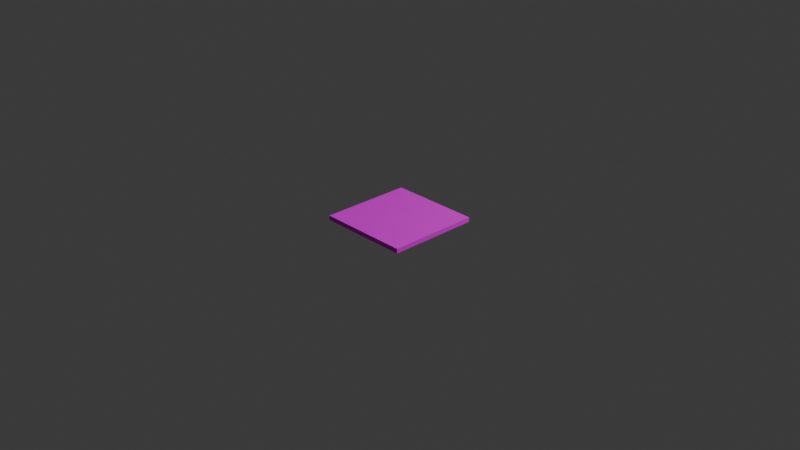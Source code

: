 # Source: landing_port_1.blend  (saved by Blender 4.5.90; exported with 4.5.12 LTS)
import bpy
from mathutils import Matrix  # noqa: F401  (used for matrix-valued properties, if any)

bpy.ops.wm.read_factory_settings(use_empty=True)
scene = bpy.context.scene
scene.name = 'Scene'

# ---- collections
col_collection = bpy.data.collections.new('Collection'); scene.collection.children.link(col_collection)

# ---- images (referenced by path relative to the original .blend; pixels are not part of the script)
import os
ASSET_DIR = os.environ.get("B2B_ASSET_DIR", "")  # directory of the original .blend (textures are referenced by path, not embedded)
HERE = os.path.dirname(os.path.abspath(__file__))  # packed textures are extracted next to this script under _unpacked/

def load_image(name, relpath, width, height, colorspace="sRGB"):
    """Load a texture the original file referenced (path relative to the .blend, or extracted next to this script)."""
    p = next((c for c in (os.path.join(HERE, relpath), os.path.join(ASSET_DIR, relpath)) if relpath and os.path.exists(c)), "")
    if p:
        img = bpy.data.images.load(p, check_existing=True)
        img.name = name
    else:  # same state as the original file: an image datablock whose file is absent (Cycles renders it pink)
        img = bpy.data.images.new(name, width, height)
        img.source = "FILE"
        img.filepath = "//" + (relpath or name)
    img.colorspace_settings.name = colorspace
    return img
img_landing_port_1_uv_png = load_image('landing_port_1_uv.png', 'landing_port_1_uv.png', 1024, 1024, 'sRGB')

# ---- materials (node trees are filled in below, after node groups)
mat_beton = bpy.data.materials.new('beton')
mat_beton.alpha_threshold = 0.0
mat_beton.roughness = 0.5
mat_beton.line_color = (0.0, 0.0, 0.0, 1.0)

# ---- material node trees
mat_beton.use_nodes = True; mat_beton.node_tree.nodes.clear()
_N = mat_beton.node_tree.nodes; _L = mat_beton.node_tree.links
n0 = _N.new('ShaderNodeOutputMaterial'); n0.name = 'Material Output'; n0.location = (243, 70)
n1 = _N.new('ShaderNodeBsdfPrincipled'); n1.name = 'Principled BSDF'; n1.location = (-157, 70)
n1.inputs[2].default_value = 1.0
n1.inputs[7].default_value = 1.0
n2 = _N.new('ShaderNodeTexImage'); n2.name = 'Bildtexturen'; n2.location = (-544, 85)
n2.image = img_landing_port_1_uv_png
_L.new(n1.outputs[0], n0.inputs[0])
_L.new(n2.outputs[0], n1.inputs[0])
n0.is_active_output = True

# ---- world
world_world = bpy.data.worlds.new('World'); scene.world = world_world
world_world.use_nodes = True; world_world.node_tree.nodes.clear()
_N = world_world.node_tree.nodes; _L = world_world.node_tree.links
n0 = _N.new('ShaderNodeOutputWorld'); n0.name = 'World Output'; n0.location = (200, 100)
n1 = _N.new('ShaderNodeBackground'); n1.name = 'Background'; n1.location = (-200, 100)
n1.inputs[0].default_value = (0.05088, 0.05088, 0.05088, 1.0)
_L.new(n1.outputs[0], n0.inputs[0])
n0.is_active_output = True
world_world.color = (0.05088, 0.05088, 0.05088)
world_world.sun_shadow_jitter_overblur = 0.0

# ---- cameras
cam_camera = bpy.data.cameras.new('Camera')
cam_camera.clip_end = 100.0
cam_camera.ortho_scale = 7.314

# ---- lights
light_light = bpy.data.lights.new('Light', 'POINT')
light_light.energy = 1000.0
light_light.shadow_soft_size = 0.1

# ---- meshes
me_cube = bpy.data.meshes.new('Cube')
me_cube.from_pydata([(-0.5, 0.5, -0.025), (-0.5, 0.5, 0.025), (-0.5, -0.5, -0.025), (-0.5, -0.5, 0.025), (0.5, 0.5, -0.025), (0.5, 0.5, 0.025), (0.5, -0.5, -0.025), (0.5, -0.5, 0.025)], [], [(0, 4, 6, 2), (3, 2, 6, 7), (7, 6, 4, 5), (5, 1, 3, 7), (1, 0, 2, 3), (5, 4, 0, 1)])
_uv = me_cube.uv_layers.new(name='UVMap')
_uv.uv.foreach_set('vector', [0.5, 3.775e-08, 0.5, 0.5, 2.186e-08, 0.5, 5.96e-08, 4.5e-15, 0.5, 0.025, 0.5, 0.0, 1.0, 0.0, 1.0, 0.025, 0.5, 0.05, 0.5, 0.025, 1.0, 0.025, 1.0, 0.05, 0.5, 0.5, 0.5, 1.0, 1.391e-08, 1.0, 5.166e-08, 0.5, 0.5, 0.075, 0.5, 0.05, 1.0, 0.05, 1.0, 0.075, 0.5, 0.1, 0.5, 0.075, 1.0, 0.075, 1.0, 0.1])
me_cube.materials.append(mat_beton)
me_cube.use_mirror_vertex_groups = False
me_cube.update()

# ---- objects
ob_base = bpy.data.objects.new('base', me_cube)
ob_light = bpy.data.objects.new('Light', light_light)
ob_camera = bpy.data.objects.new('Camera', cam_camera)

# ---- transforms, parenting, visibility, modifiers, constraints
ob_base.location = (0.0, 0.0, 0.0)
ob_base.lock_rotations_4d = False
ob_base.empty_display_type = 'ARROWS'
ob_base.lineart.crease_threshold = 0.0
ob_light.location = (4.076, 1.005, 5.904)
ob_light.rotation_euler = (0.6503, 0.05522, 1.866)
ob_light.lock_rotations_4d = False
ob_light.empty_display_type = 'ARROWS'
ob_light.color = (0.0, 0.0, 0.0, 0.0)
ob_light.lineart.crease_threshold = 0.0
ob_camera.location = (7.359, -6.926, 4.958)
ob_camera.rotation_euler = (1.109, 0.0, 0.8149)
ob_camera.lock_rotations_4d = False
ob_camera.empty_display_type = 'ARROWS'
ob_camera.color = (0.0, 0.0, 0.0, 0.0)
ob_camera.display_type = 'WIRE'
ob_camera.lineart.crease_threshold = 0.0

# ---- collection membership
col_collection.objects.link(ob_base)
col_collection.objects.link(ob_light)
col_collection.objects.link(ob_camera)

# ---- scene / render settings (as saved in the file)
scene.camera = ob_camera
scene.frame_start = 1; scene.frame_end = 250; scene.frame_set(1)
scene.render.engine = 'BLENDER_EEVEE_NEXT'
bpy.context.view_layer.update()
